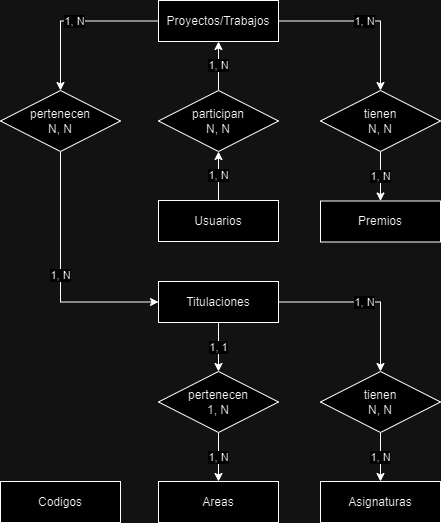

The diagram above was exported from draw.io. Its source (the exported page's mxGraphModel, read from the mxfile embedded in the PNG):
<mxGraphModel dx="5714" dy="2206" grid="1" gridSize="10" guides="1" tooltips="1" connect="1" arrows="1" fold="1" page="1" pageScale="1" pageWidth="850" pageHeight="1100" math="0" shadow="0" extFonts="Permanent Marker^https://fonts.googleapis.com/css?family=Permanent+Marker">
  <root>
    <mxCell id="0" />
    <mxCell id="1" parent="0" />
    <mxCell id="qH9kvfIb3DRx07K_aPFq-41" value="1, N" style="edgeStyle=orthogonalEdgeStyle;rounded=0;orthogonalLoop=1;jettySize=auto;html=1;entryX=0.5;entryY=1;entryDx=0;entryDy=0;" parent="1" source="qH9kvfIb3DRx07K_aPFq-42" target="qH9kvfIb3DRx07K_aPFq-60" edge="1">
      <mxGeometry relative="1" as="geometry" />
    </mxCell>
    <mxCell id="qH9kvfIb3DRx07K_aPFq-42" value="Usuarios" style="whiteSpace=wrap;html=1;align=center;" parent="1" vertex="1">
      <mxGeometry x="-3162" y="-761" width="120" height="41" as="geometry" />
    </mxCell>
    <mxCell id="qH9kvfIb3DRx07K_aPFq-43" value="1, N" style="edgeStyle=orthogonalEdgeStyle;rounded=0;orthogonalLoop=1;jettySize=auto;html=1;entryX=0.5;entryY=0;entryDx=0;entryDy=0;" parent="1" source="qH9kvfIb3DRx07K_aPFq-45" target="qH9kvfIb3DRx07K_aPFq-51" edge="1">
      <mxGeometry relative="1" as="geometry" />
    </mxCell>
    <mxCell id="qH9kvfIb3DRx07K_aPFq-44" value="1, 1" style="edgeStyle=orthogonalEdgeStyle;rounded=0;orthogonalLoop=1;jettySize=auto;html=1;entryX=0.5;entryY=0;entryDx=0;entryDy=0;" parent="1" source="qH9kvfIb3DRx07K_aPFq-45" target="qH9kvfIb3DRx07K_aPFq-70" edge="1">
      <mxGeometry relative="1" as="geometry" />
    </mxCell>
    <mxCell id="qH9kvfIb3DRx07K_aPFq-45" value="Titulaciones" style="whiteSpace=wrap;html=1;align=center;" parent="1" vertex="1">
      <mxGeometry x="-3162" y="-680" width="120" height="41" as="geometry" />
    </mxCell>
    <mxCell id="qH9kvfIb3DRx07K_aPFq-47" value="Asignaturas" style="whiteSpace=wrap;html=1;align=center;" parent="1" vertex="1">
      <mxGeometry x="-3000" y="-480" width="120" height="41" as="geometry" />
    </mxCell>
    <mxCell id="qH9kvfIb3DRx07K_aPFq-50" value="1, N" style="edgeStyle=orthogonalEdgeStyle;rounded=0;orthogonalLoop=1;jettySize=auto;html=1;entryX=0.5;entryY=0;entryDx=0;entryDy=0;" parent="1" source="qH9kvfIb3DRx07K_aPFq-51" target="qH9kvfIb3DRx07K_aPFq-47" edge="1">
      <mxGeometry relative="1" as="geometry" />
    </mxCell>
    <mxCell id="qH9kvfIb3DRx07K_aPFq-51" value="tienen&lt;br&gt;N, N" style="shape=rhombus;perimeter=rhombusPerimeter;whiteSpace=wrap;html=1;align=center;" parent="1" vertex="1">
      <mxGeometry x="-3000" y="-590" width="120" height="61" as="geometry" />
    </mxCell>
    <mxCell id="qH9kvfIb3DRx07K_aPFq-59" value="1, N" style="edgeStyle=orthogonalEdgeStyle;rounded=0;orthogonalLoop=1;jettySize=auto;html=1;entryX=0.5;entryY=1;entryDx=0;entryDy=0;" parent="1" source="qH9kvfIb3DRx07K_aPFq-60" target="qH9kvfIb3DRx07K_aPFq-61" edge="1">
      <mxGeometry relative="1" as="geometry" />
    </mxCell>
    <mxCell id="qH9kvfIb3DRx07K_aPFq-60" value="participan&lt;br&gt;N, N" style="shape=rhombus;perimeter=rhombusPerimeter;whiteSpace=wrap;html=1;align=center;" parent="1" vertex="1">
      <mxGeometry x="-3162" y="-871" width="120" height="61" as="geometry" />
    </mxCell>
    <mxCell id="qH9kvfIb3DRx07K_aPFq-76" value="1, N" style="edgeStyle=orthogonalEdgeStyle;rounded=0;orthogonalLoop=1;jettySize=auto;html=1;entryX=0.5;entryY=0;entryDx=0;entryDy=0;" parent="1" source="qH9kvfIb3DRx07K_aPFq-61" target="qH9kvfIb3DRx07K_aPFq-63" edge="1">
      <mxGeometry relative="1" as="geometry" />
    </mxCell>
    <mxCell id="jPYiMO7ZfbujOyHZhVyi-4" value="1, N" style="edgeStyle=orthogonalEdgeStyle;rounded=0;orthogonalLoop=1;jettySize=auto;html=1;entryX=0.5;entryY=0;entryDx=0;entryDy=0;" edge="1" parent="1" source="qH9kvfIb3DRx07K_aPFq-61" target="jPYiMO7ZfbujOyHZhVyi-2">
      <mxGeometry relative="1" as="geometry" />
    </mxCell>
    <mxCell id="qH9kvfIb3DRx07K_aPFq-61" value="Proyectos/Trabajos" style="whiteSpace=wrap;html=1;align=center;" parent="1" vertex="1">
      <mxGeometry x="-3162" y="-961" width="120" height="41" as="geometry" />
    </mxCell>
    <mxCell id="qH9kvfIb3DRx07K_aPFq-77" value="1, N" style="edgeStyle=orthogonalEdgeStyle;rounded=0;orthogonalLoop=1;jettySize=auto;html=1;entryX=0.5;entryY=0;entryDx=0;entryDy=0;" parent="1" source="qH9kvfIb3DRx07K_aPFq-63" target="qH9kvfIb3DRx07K_aPFq-65" edge="1">
      <mxGeometry relative="1" as="geometry" />
    </mxCell>
    <mxCell id="qH9kvfIb3DRx07K_aPFq-63" value="tienen&lt;div&gt;N, N&lt;/div&gt;" style="shape=rhombus;perimeter=rhombusPerimeter;whiteSpace=wrap;html=1;align=center;" parent="1" vertex="1">
      <mxGeometry x="-3000" y="-871" width="120" height="61" as="geometry" />
    </mxCell>
    <mxCell id="qH9kvfIb3DRx07K_aPFq-65" value="Premios" style="whiteSpace=wrap;html=1;align=center;" parent="1" vertex="1">
      <mxGeometry x="-3000" y="-760.5" width="120" height="41" as="geometry" />
    </mxCell>
    <mxCell id="qH9kvfIb3DRx07K_aPFq-69" value="1, N" style="edgeStyle=orthogonalEdgeStyle;rounded=0;orthogonalLoop=1;jettySize=auto;html=1;entryX=0.5;entryY=0;entryDx=0;entryDy=0;" parent="1" source="qH9kvfIb3DRx07K_aPFq-70" target="qH9kvfIb3DRx07K_aPFq-71" edge="1">
      <mxGeometry relative="1" as="geometry" />
    </mxCell>
    <mxCell id="qH9kvfIb3DRx07K_aPFq-70" value="pertenecen&lt;br&gt;1, N" style="shape=rhombus;perimeter=rhombusPerimeter;whiteSpace=wrap;html=1;align=center;" parent="1" vertex="1">
      <mxGeometry x="-3162" y="-590" width="120" height="61" as="geometry" />
    </mxCell>
    <mxCell id="qH9kvfIb3DRx07K_aPFq-71" value="Areas" style="whiteSpace=wrap;html=1;align=center;" parent="1" vertex="1">
      <mxGeometry x="-3162" y="-480" width="120" height="41" as="geometry" />
    </mxCell>
    <mxCell id="jPYiMO7ZfbujOyHZhVyi-1" value="Codigos" style="whiteSpace=wrap;html=1;align=center;" vertex="1" parent="1">
      <mxGeometry x="-3320" y="-480" width="120" height="41" as="geometry" />
    </mxCell>
    <mxCell id="jPYiMO7ZfbujOyHZhVyi-5" value="1, N" style="edgeStyle=orthogonalEdgeStyle;rounded=0;orthogonalLoop=1;jettySize=auto;html=1;entryX=0;entryY=0.5;entryDx=0;entryDy=0;" edge="1" parent="1" source="jPYiMO7ZfbujOyHZhVyi-2" target="qH9kvfIb3DRx07K_aPFq-45">
      <mxGeometry relative="1" as="geometry">
        <Array as="points">
          <mxPoint x="-3260" y="-659" />
        </Array>
      </mxGeometry>
    </mxCell>
    <mxCell id="jPYiMO7ZfbujOyHZhVyi-2" value="pertenecen&lt;div&gt;N, N&lt;/div&gt;" style="shape=rhombus;perimeter=rhombusPerimeter;whiteSpace=wrap;html=1;align=center;" vertex="1" parent="1">
      <mxGeometry x="-3320" y="-871" width="120" height="61" as="geometry" />
    </mxCell>
  </root>
</mxGraphModel>